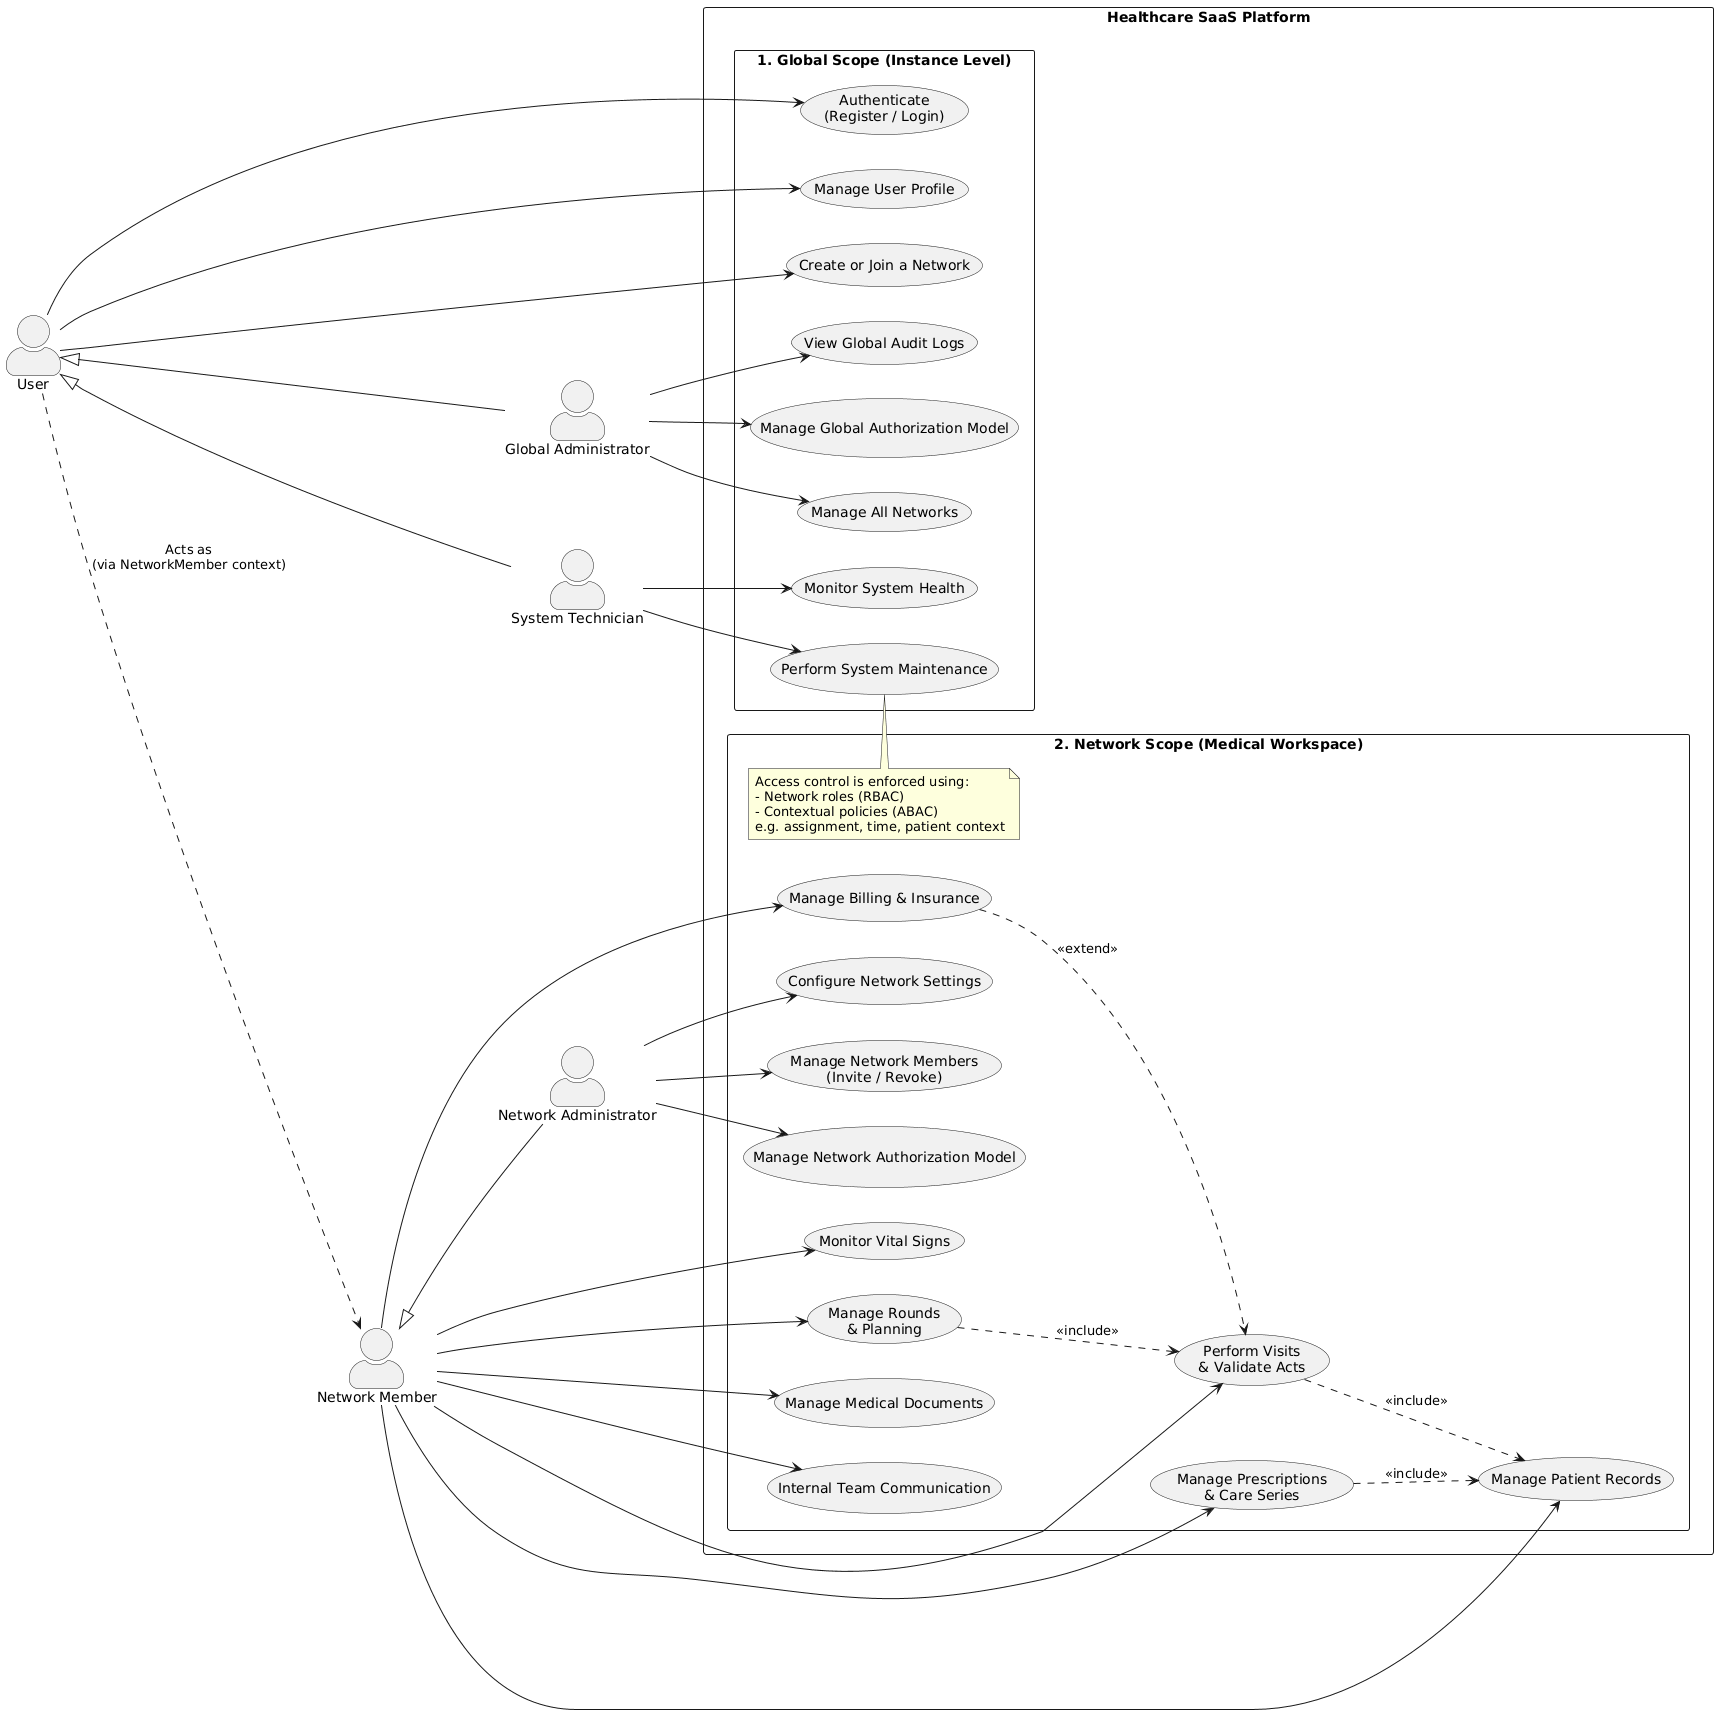

The diagram above was rendered by PlantUML. Its source (embedded in the PNG):
@startuml
left to right direction
skinparam packageStyle rectangle
skinparam actorStyle awesome

' =========================
' ACTORS
' =========================

actor "User" as User
actor "Global Administrator" as GlobalAdmin
actor "System Technician" as Tech

actor "Network Member" as NetMember
actor "Network Administrator" as NetAdmin

User <|-- GlobalAdmin
User <|-- Tech
NetMember <|-- NetAdmin

' =========================
' SYSTEM BOUNDARY
' =========================

package "Healthcare SaaS Platform" {

    ' -------- GLOBAL SCOPE --------
    package "1. Global Scope (Instance Level)" {

        usecase "Authenticate\n(Register / Login)" as UC_Login
        usecase "Manage User Profile" as UC_Profile
        usecase "Create or Join a Network" as UC_NetworkJoin

        usecase "Manage Global Authorization Model" as UC_GlobalAuth
        usecase "Manage All Networks" as UC_AllNetworks
        usecase "View Global Audit Logs" as UC_GlobalAudit

        usecase "Monitor System Health" as UC_Monitor
        usecase "Perform System Maintenance" as UC_Maintenance
    }

    ' -------- NETWORK SCOPE --------
    package "2. Network Scope (Medical Workspace)" {

        note top
          Access control is enforced using:
          - Network roles (RBAC)
          - Contextual policies (ABAC)
          e.g. assignment, time, patient context
        end note

        usecase "Manage Network Members\n(Invite / Revoke)" as UC_Members
        usecase "Manage Network Authorization Model" as UC_NetAuth
        usecase "Configure Network Settings" as UC_NetConfig

        usecase "Manage Patient Records" as UC_Patients
        usecase "Monitor Vital Signs" as UC_Vitals
        usecase "Manage Prescriptions\n& Care Series" as UC_Care
        usecase "Manage Rounds\n& Planning" as UC_Rounds
        usecase "Perform Visits\n& Validate Acts" as UC_Visits
        usecase "Manage Medical Documents" as UC_Docs
        usecase "Internal Team Communication" as UC_Chat
        usecase "Manage Billing & Insurance" as UC_Billing
    }
}

' =========================
' RELATIONSHIPS
' =========================

User --> UC_Login
User --> UC_Profile
User --> UC_NetworkJoin

GlobalAdmin --> UC_GlobalAuth
GlobalAdmin --> UC_AllNetworks
GlobalAdmin --> UC_GlobalAudit

Tech --> UC_Monitor
Tech --> UC_Maintenance

User ..> NetMember : Acts as\n(via NetworkMember context)

NetAdmin --> UC_Members
NetAdmin --> UC_NetAuth
NetAdmin --> UC_NetConfig

NetMember --> UC_Patients
NetMember --> UC_Vitals
NetMember --> UC_Care
NetMember --> UC_Rounds
NetMember --> UC_Visits
NetMember --> UC_Docs
NetMember --> UC_Chat
NetMember --> UC_Billing

' -------- DEPENDENCIES --------
UC_Visits ..> UC_Patients : <<include>>
UC_Rounds ..> UC_Visits : <<include>>
UC_Care ..> UC_Patients : <<include>>
UC_Billing ..> UC_Visits : <<extend>>
@enduml